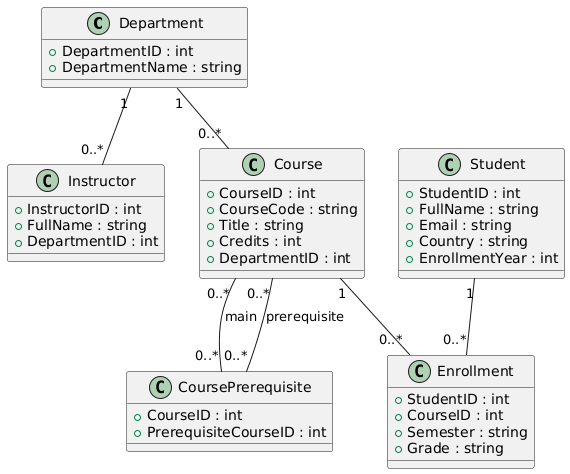

The diagram above was rendered by PlantUML. Its source (embedded in the PNG):
@startuml
class Department {
  +DepartmentID : int
  +DepartmentName : string
}

class Student {
  +StudentID : int
  +FullName : string
  +Email : string
  +Country : string
  +EnrollmentYear : int
}

class Instructor {
  +InstructorID : int
  +FullName : string
  +DepartmentID : int
}

class Course {
  +CourseID : int
  +CourseCode : string
  +Title : string
  +Credits : int
  +DepartmentID : int
}

class Enrollment {
  +StudentID : int
  +CourseID : int
  +Semester : string
  +Grade : string
}

class CoursePrerequisite {
  +CourseID : int
  +PrerequisiteCourseID : int
}

Department "1" -- "0..*" Course
Department "1" -- "0..*" Instructor

Student "1" -- "0..*" Enrollment
Course  "1" -- "0..*" Enrollment

Course "0..*" -- "0..*" CoursePrerequisite : main
Course "0..*" -- "0..*" CoursePrerequisite : prerequisite
@enduml